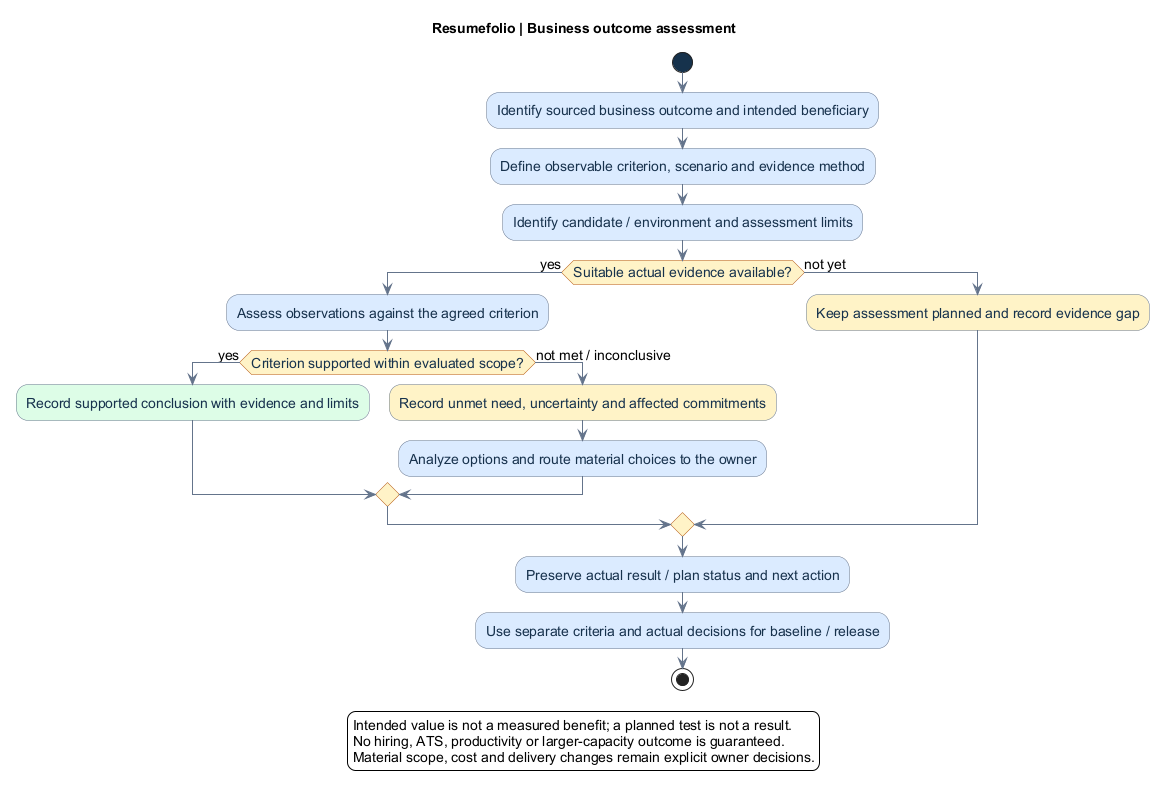

The diagram above was rendered by PlantUML. Its source (embedded in the PNG):
@startuml
' OWNER-MVP-2026-11-04 review: MVP core / cross-cutting. Core presentation/application/files or shared authority/recovery invariant remains applicable.
title Resumefolio | Business outcome assessment
skinparam backgroundColor white
skinparam defaultFontName Arial
skinparam defaultFontSize 14
skinparam shadowing false
skinparam ArrowColor #64748B
skinparam activity {
 BackgroundColor #DBEAFE
 BorderColor #64748B
 FontColor #17324D
 DiamondBackgroundColor #FEF3C7
 DiamondBorderColor #B45309
 StartColor #17324D
 EndColor #17324D
}
start
:Identify sourced business outcome and intended beneficiary;
:Define observable criterion, scenario and evidence method;
:Identify candidate / environment and assessment limits;
if (Suitable actual evidence available?) then (yes)
 :Assess observations against the agreed criterion;
 if (Criterion supported within evaluated scope?) then (yes)
  :Record supported conclusion with evidence and limits; <<#DCFCE7>>
 else (not met / inconclusive)
  :Record unmet need, uncertainty and affected commitments; <<#FEF3C7>>
  :Analyze options and route material choices to the owner;
 endif
else (not yet)
 :Keep assessment planned and record evidence gap; <<#FEF3C7>>
endif
:Preserve actual result / plan status and next action;
:Use separate criteria and actual decisions for baseline / release;
stop
legend bottom
Intended value is not a measured benefit; a planned test is not a result.
No hiring, ATS, productivity or larger-capacity outcome is guaranteed.
Material scope, cost and delivery changes remain explicit owner decisions.
endlegend
@enduml